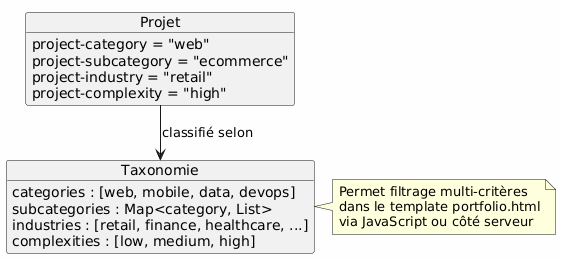

The diagram above was rendered by PlantUML. Its source (embedded in the PNG):
@startuml
skinparam backgroundColor #FEFEFE

object Projet {
  project-category = "web"
  project-subcategory = "ecommerce"
  project-industry = "retail"
  project-complexity = "high"
}

object Taxonomie {
  categories : [web, mobile, data, devops]
  subcategories : Map<category, List>
  industries : [retail, finance, healthcare, ...]
  complexities : [low, medium, high]
}

Projet --> Taxonomie : classifié selon

note right of Taxonomie
  Permet filtrage multi-critères
  dans le template portfolio.html
  via JavaScript ou côté serveur
end note
@enduml